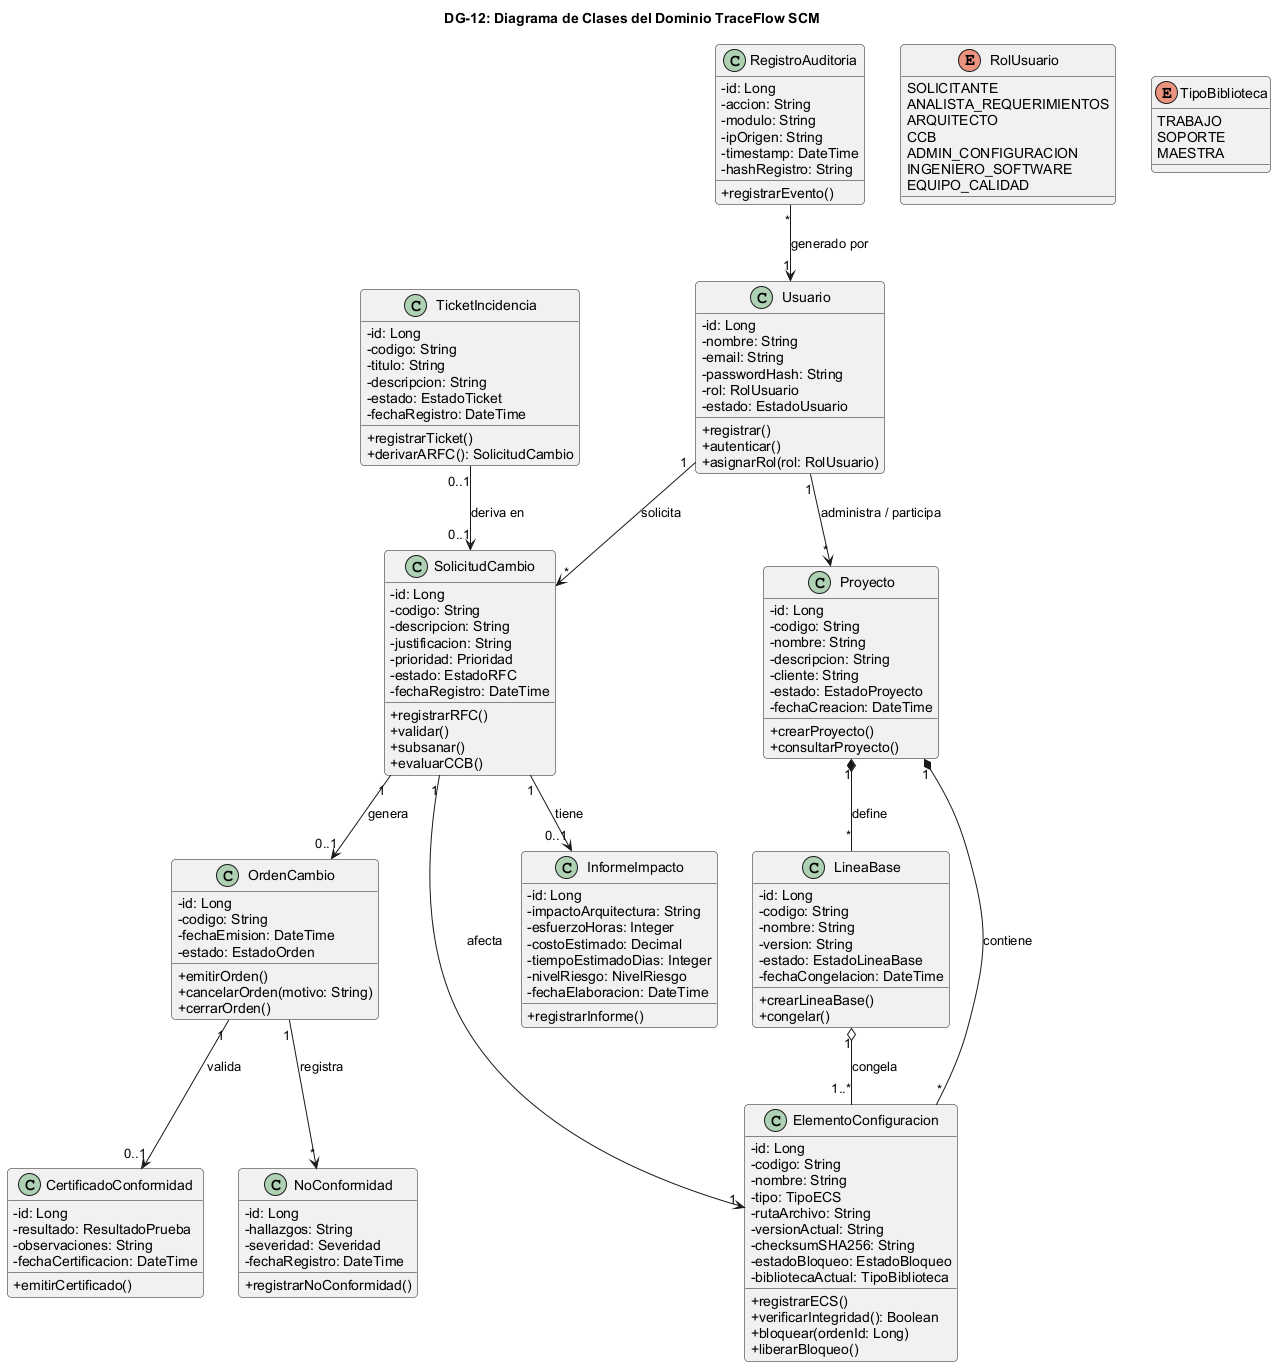

The diagram above was rendered by PlantUML. Its source (embedded in the PNG):
@startuml
skinparam shadowing false
skinparam roundcorner 8
skinparam defaultFontName Arial
skinparam classAttributeIconSize 0

title <b>DG-12: Diagrama de Clases del Dominio TraceFlow SCM</b>

class Usuario {
    - id: Long
    - nombre: String
    - email: String
    - passwordHash: String
    - rol: RolUsuario
    - estado: EstadoUsuario
    + registrar()
    + autenticar()
    + asignarRol(rol: RolUsuario)
}

enum RolUsuario {
    SOLICITANTE
    ANALISTA_REQUERIMIENTOS
    ARQUITECTO
    CCB
    ADMIN_CONFIGURACION
    INGENIERO_SOFTWARE
    EQUIPO_CALIDAD
}

class Proyecto {
    - id: Long
    - codigo: String
    - nombre: String
    - descripcion: String
    - cliente: String
    - estado: EstadoProyecto
    - fechaCreacion: DateTime
    + crearProyecto()
    + consultarProyecto()
}

class ElementoConfiguracion {
    - id: Long
    - codigo: String
    - nombre: String
    - tipo: TipoECS
    - rutaArchivo: String
    - versionActual: String
    - checksumSHA256: String
    - estadoBloqueo: EstadoBloqueo
    - bibliotecaActual: TipoBiblioteca
    + registrarECS()
    + verificarIntegridad(): Boolean
    + bloquear(ordenId: Long)
    + liberarBloqueo()
}

enum TipoBiblioteca {
    TRABAJO
    SOPORTE
    MAESTRA
}

class SolicitudCambio {
    - id: Long
    - codigo: String
    - descripcion: String
    - justificacion: String
    - prioridad: Prioridad
    - estado: EstadoRFC
    - fechaRegistro: DateTime
    + registrarRFC()
    + validar()
    + subsanar()
    + evaluarCCB()
}

class InformeImpacto {
    - id: Long
    - impactoArquitectura: String
    - esfuerzoHoras: Integer
    - costoEstimado: Decimal
    - tiempoEstimadoDias: Integer
    - nivelRiesgo: NivelRiesgo
    - fechaElaboracion: DateTime
    + registrarInforme()
}

class OrdenCambio {
    - id: Long
    - codigo: String
    - fechaEmision: DateTime
    - estado: EstadoOrden
    + emitirOrden()
    + cancelarOrden(motivo: String)
    + cerrarOrden()
}

class CertificadoConformidad {
    - id: Long
    - resultado: ResultadoPrueba
    - observaciones: String
    - fechaCertificacion: DateTime
    + emitirCertificado()
}

class NoConformidad {
    - id: Long
    - hallazgos: String
    - severidad: Severidad
    - fechaRegistro: DateTime
    + registrarNoConformidad()
}

class LineaBase {
    - id: Long
    - codigo: String
    - nombre: String
    - version: String
    - estado: EstadoLineaBase
    - fechaCongelacion: DateTime
    + crearLineaBase()
    + congelar()
}

class TicketIncidencia {
    - id: Long
    - codigo: String
    - titulo: String
    - descripcion: String
    - estado: EstadoTicket
    - fechaRegistro: DateTime
    + registrarTicket()
    + derivarARFC(): SolicitudCambio
}

class RegistroAuditoria {
    - id: Long
    - accion: String
    - modulo: String
    - ipOrigen: String
    - timestamp: DateTime
    - hashRegistro: String
    + registrarEvento()
}

Usuario "1" --> "*" Proyecto : administra / participa
Proyecto "1" *-- "*" ElementoConfiguracion : contiene
Usuario "1" --> "*" SolicitudCambio : solicita
SolicitudCambio "1" --> "1" ElementoConfiguracion : afecta
SolicitudCambio "1" --> "0..1" InformeImpacto : tiene
SolicitudCambio "1" --> "0..1" OrdenCambio : genera
OrdenCambio "1" --> "0..1" CertificadoConformidad : valida
OrdenCambio "1" --> "*" NoConformidad : registra
Proyecto "1" *-- "*" LineaBase : define
LineaBase "1" o-- "1..*" ElementoConfiguracion : congela
TicketIncidencia "0..1" --> "0..1" SolicitudCambio : deriva en
RegistroAuditoria "*" --> "1" Usuario : generado por

@enduml